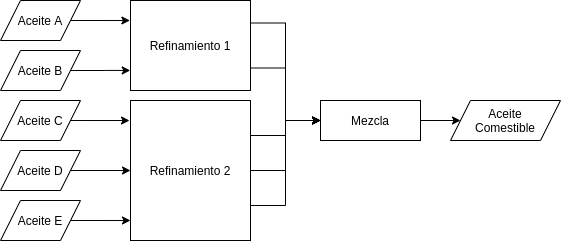

The diagram above was exported from draw.io. Its source (the exported page's mxGraphModel, read from the mxfile embedded in the PNG):
<mxGraphModel dx="718" dy="424" grid="1" gridSize="10" guides="1" tooltips="1" connect="1" arrows="1" fold="1" page="1" pageScale="1" pageWidth="850" pageHeight="1100" math="0" shadow="0">
  <root>
    <mxCell id="0" />
    <mxCell id="1" parent="0" />
    <mxCell id="7EEQsyYT5Q3zA5L8nhcb-10" style="edgeStyle=orthogonalEdgeStyle;rounded=0;orthogonalLoop=1;jettySize=auto;html=1;exitX=1;exitY=0.5;exitDx=0;exitDy=0;entryX=-0.005;entryY=0.222;entryDx=0;entryDy=0;entryPerimeter=0;" edge="1" parent="1" source="7EEQsyYT5Q3zA5L8nhcb-1" target="7EEQsyYT5Q3zA5L8nhcb-6">
      <mxGeometry relative="1" as="geometry" />
    </mxCell>
    <mxCell id="7EEQsyYT5Q3zA5L8nhcb-1" value="Aceite A" style="shape=parallelogram;perimeter=parallelogramPerimeter;whiteSpace=wrap;html=1;fixedSize=1;" vertex="1" parent="1">
      <mxGeometry x="60" y="90" width="80" height="40" as="geometry" />
    </mxCell>
    <mxCell id="7EEQsyYT5Q3zA5L8nhcb-12" style="edgeStyle=orthogonalEdgeStyle;rounded=0;orthogonalLoop=1;jettySize=auto;html=1;exitX=1;exitY=0.5;exitDx=0;exitDy=0;entryX=-0.002;entryY=0.777;entryDx=0;entryDy=0;entryPerimeter=0;" edge="1" parent="1" source="7EEQsyYT5Q3zA5L8nhcb-2" target="7EEQsyYT5Q3zA5L8nhcb-6">
      <mxGeometry relative="1" as="geometry" />
    </mxCell>
    <mxCell id="7EEQsyYT5Q3zA5L8nhcb-2" value="Aceite B" style="shape=parallelogram;perimeter=parallelogramPerimeter;whiteSpace=wrap;html=1;fixedSize=1;" vertex="1" parent="1">
      <mxGeometry x="60" y="140" width="80" height="40" as="geometry" />
    </mxCell>
    <mxCell id="7EEQsyYT5Q3zA5L8nhcb-14" style="edgeStyle=orthogonalEdgeStyle;rounded=0;orthogonalLoop=1;jettySize=auto;html=1;exitX=1;exitY=0.5;exitDx=0;exitDy=0;entryX=-0.008;entryY=0.143;entryDx=0;entryDy=0;entryPerimeter=0;" edge="1" parent="1" source="7EEQsyYT5Q3zA5L8nhcb-3" target="7EEQsyYT5Q3zA5L8nhcb-7">
      <mxGeometry relative="1" as="geometry" />
    </mxCell>
    <mxCell id="7EEQsyYT5Q3zA5L8nhcb-3" value="Aceite C" style="shape=parallelogram;perimeter=parallelogramPerimeter;whiteSpace=wrap;html=1;fixedSize=1;" vertex="1" parent="1">
      <mxGeometry x="60" y="190" width="80" height="40" as="geometry" />
    </mxCell>
    <mxCell id="7EEQsyYT5Q3zA5L8nhcb-15" style="edgeStyle=orthogonalEdgeStyle;rounded=0;orthogonalLoop=1;jettySize=auto;html=1;exitX=1;exitY=0.5;exitDx=0;exitDy=0;entryX=0;entryY=0.5;entryDx=0;entryDy=0;" edge="1" parent="1" source="7EEQsyYT5Q3zA5L8nhcb-4" target="7EEQsyYT5Q3zA5L8nhcb-7">
      <mxGeometry relative="1" as="geometry" />
    </mxCell>
    <mxCell id="7EEQsyYT5Q3zA5L8nhcb-4" value="Aceite D" style="shape=parallelogram;perimeter=parallelogramPerimeter;whiteSpace=wrap;html=1;fixedSize=1;" vertex="1" parent="1">
      <mxGeometry x="60" y="240" width="80" height="40" as="geometry" />
    </mxCell>
    <mxCell id="7EEQsyYT5Q3zA5L8nhcb-16" style="edgeStyle=orthogonalEdgeStyle;rounded=0;orthogonalLoop=1;jettySize=auto;html=1;exitX=1;exitY=0.5;exitDx=0;exitDy=0;entryX=0;entryY=0.857;entryDx=0;entryDy=0;entryPerimeter=0;" edge="1" parent="1" source="7EEQsyYT5Q3zA5L8nhcb-5" target="7EEQsyYT5Q3zA5L8nhcb-7">
      <mxGeometry relative="1" as="geometry" />
    </mxCell>
    <mxCell id="7EEQsyYT5Q3zA5L8nhcb-5" value="Aceite E" style="shape=parallelogram;perimeter=parallelogramPerimeter;whiteSpace=wrap;html=1;fixedSize=1;" vertex="1" parent="1">
      <mxGeometry x="60" y="290" width="80" height="40" as="geometry" />
    </mxCell>
    <mxCell id="7EEQsyYT5Q3zA5L8nhcb-21" style="edgeStyle=orthogonalEdgeStyle;rounded=0;orthogonalLoop=1;jettySize=auto;html=1;exitX=1;exitY=0.25;exitDx=0;exitDy=0;entryX=0;entryY=0.5;entryDx=0;entryDy=0;" edge="1" parent="1" source="7EEQsyYT5Q3zA5L8nhcb-6" target="7EEQsyYT5Q3zA5L8nhcb-18">
      <mxGeometry relative="1" as="geometry" />
    </mxCell>
    <mxCell id="7EEQsyYT5Q3zA5L8nhcb-22" style="edgeStyle=orthogonalEdgeStyle;rounded=0;orthogonalLoop=1;jettySize=auto;html=1;exitX=1;exitY=0.75;exitDx=0;exitDy=0;entryX=0;entryY=0.5;entryDx=0;entryDy=0;" edge="1" parent="1" source="7EEQsyYT5Q3zA5L8nhcb-6" target="7EEQsyYT5Q3zA5L8nhcb-18">
      <mxGeometry relative="1" as="geometry" />
    </mxCell>
    <mxCell id="7EEQsyYT5Q3zA5L8nhcb-6" value="Refinamiento 1" style="rounded=0;whiteSpace=wrap;html=1;" vertex="1" parent="1">
      <mxGeometry x="190" y="90" width="120" height="90" as="geometry" />
    </mxCell>
    <mxCell id="7EEQsyYT5Q3zA5L8nhcb-23" style="edgeStyle=orthogonalEdgeStyle;rounded=0;orthogonalLoop=1;jettySize=auto;html=1;exitX=1;exitY=0.25;exitDx=0;exitDy=0;entryX=0;entryY=0.5;entryDx=0;entryDy=0;" edge="1" parent="1" source="7EEQsyYT5Q3zA5L8nhcb-7" target="7EEQsyYT5Q3zA5L8nhcb-18">
      <mxGeometry relative="1" as="geometry" />
    </mxCell>
    <mxCell id="7EEQsyYT5Q3zA5L8nhcb-24" style="edgeStyle=orthogonalEdgeStyle;rounded=0;orthogonalLoop=1;jettySize=auto;html=1;exitX=1;exitY=0.5;exitDx=0;exitDy=0;entryX=0;entryY=0.5;entryDx=0;entryDy=0;" edge="1" parent="1" source="7EEQsyYT5Q3zA5L8nhcb-7" target="7EEQsyYT5Q3zA5L8nhcb-18">
      <mxGeometry relative="1" as="geometry" />
    </mxCell>
    <mxCell id="7EEQsyYT5Q3zA5L8nhcb-25" style="edgeStyle=orthogonalEdgeStyle;rounded=0;orthogonalLoop=1;jettySize=auto;html=1;exitX=1;exitY=0.75;exitDx=0;exitDy=0;entryX=0;entryY=0.5;entryDx=0;entryDy=0;" edge="1" parent="1" source="7EEQsyYT5Q3zA5L8nhcb-7" target="7EEQsyYT5Q3zA5L8nhcb-18">
      <mxGeometry relative="1" as="geometry" />
    </mxCell>
    <mxCell id="7EEQsyYT5Q3zA5L8nhcb-7" value="Refinamiento 2" style="rounded=0;whiteSpace=wrap;html=1;" vertex="1" parent="1">
      <mxGeometry x="190" y="190" width="120" height="140" as="geometry" />
    </mxCell>
    <mxCell id="7EEQsyYT5Q3zA5L8nhcb-28" style="edgeStyle=orthogonalEdgeStyle;rounded=0;orthogonalLoop=1;jettySize=auto;html=1;exitX=1;exitY=0.5;exitDx=0;exitDy=0;entryX=0;entryY=0.5;entryDx=0;entryDy=0;" edge="1" parent="1" source="7EEQsyYT5Q3zA5L8nhcb-18" target="7EEQsyYT5Q3zA5L8nhcb-27">
      <mxGeometry relative="1" as="geometry" />
    </mxCell>
    <mxCell id="7EEQsyYT5Q3zA5L8nhcb-18" value="Mezcla" style="rounded=0;whiteSpace=wrap;html=1;" vertex="1" parent="1">
      <mxGeometry x="380" y="190" width="100" height="40" as="geometry" />
    </mxCell>
    <mxCell id="7EEQsyYT5Q3zA5L8nhcb-27" value="Aceite&lt;br&gt;Comestible" style="shape=parallelogram;perimeter=parallelogramPerimeter;whiteSpace=wrap;html=1;fixedSize=1;" vertex="1" parent="1">
      <mxGeometry x="510" y="190" width="110" height="40" as="geometry" />
    </mxCell>
  </root>
</mxGraphModel>